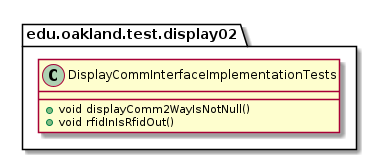

The diagram above was rendered by PlantUML. Its source (embedded in the PNG):
@startuml DisplayCommInterfaceImplementationTests

package edu.oakland.test.display02 {
    class DisplayCommInterfaceImplementationTests {
        + void displayComm2WayIsNotNull()
        + void rfidInIsRfidOut()

    }
}

@enduml